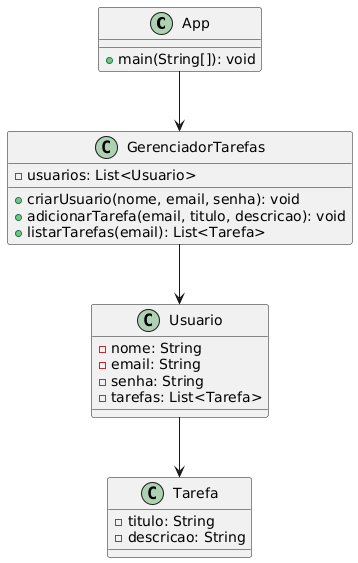

The diagram above was rendered by PlantUML. Its source (embedded in the PNG):
@startuml
class App {
  +main(String[]): void
}

class GerenciadorTarefas {
  -usuarios: List<Usuario>
  +criarUsuario(nome, email, senha): void
  +adicionarTarefa(email, titulo, descricao): void
  +listarTarefas(email): List<Tarefa>
}

class Usuario {
  -nome: String
  -email: String
  -senha: String
  -tarefas: List<Tarefa>
}

class Tarefa {
  -titulo: String
  -descricao: String
}

App --> GerenciadorTarefas
GerenciadorTarefas --> Usuario
Usuario --> Tarefa
@enduml